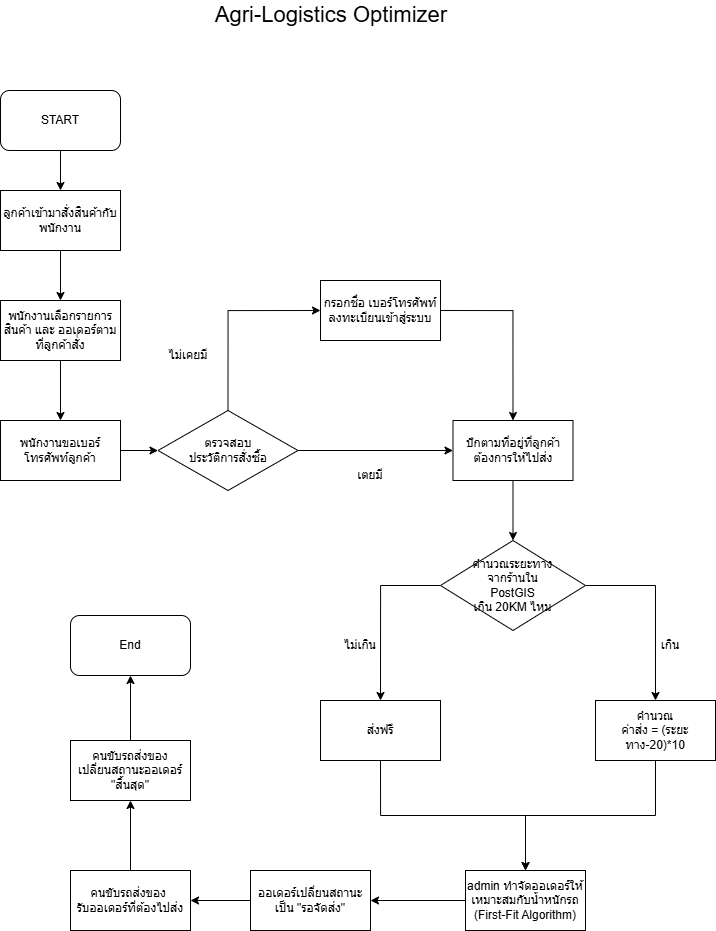

The diagram above was exported from draw.io. Its source (the exported page's mxGraphModel, read from the mxfile embedded in the PNG):
<mxGraphModel dx="2329" dy="971" grid="1" gridSize="10" guides="1" tooltips="1" connect="1" arrows="1" fold="1" page="1" pageScale="1" pageWidth="827" pageHeight="1169" math="0" shadow="0">
  <root>
    <mxCell id="0" />
    <mxCell id="1" parent="0" />
    <mxCell id="OgxIq5hFfSMKaYYw49OG-22" edge="1" parent="1" source="OgxIq5hFfSMKaYYw49OG-1" style="edgeStyle=orthogonalEdgeStyle;rounded=0;orthogonalLoop=1;jettySize=auto;html=1;exitX=0.5;exitY=1;exitDx=0;exitDy=0;entryX=0.5;entryY=0;entryDx=0;entryDy=0;" target="OgxIq5hFfSMKaYYw49OG-20">
      <mxGeometry relative="1" as="geometry" />
    </mxCell>
    <mxCell id="OgxIq5hFfSMKaYYw49OG-1" parent="1" style="rounded=0;whiteSpace=wrap;html=1;" value="ลูกค้าเข้ามาสั่งสินค้ากับพนักงาน" vertex="1">
      <mxGeometry height="60" width="120" x="80" y="240" as="geometry" />
    </mxCell>
    <mxCell id="OgxIq5hFfSMKaYYw49OG-21" edge="1" parent="1" source="OgxIq5hFfSMKaYYw49OG-3" style="edgeStyle=orthogonalEdgeStyle;rounded=0;orthogonalLoop=1;jettySize=auto;html=1;exitX=0.5;exitY=1;exitDx=0;exitDy=0;entryX=0.5;entryY=0;entryDx=0;entryDy=0;" target="OgxIq5hFfSMKaYYw49OG-1">
      <mxGeometry relative="1" as="geometry" />
    </mxCell>
    <mxCell id="OgxIq5hFfSMKaYYw49OG-3" parent="1" style="rounded=1;whiteSpace=wrap;html=1;" value="START" vertex="1">
      <mxGeometry height="60" width="120" x="80" y="140" as="geometry" />
    </mxCell>
    <mxCell id="sHuUh80wLbvwoyNg-3zG-19" edge="1" parent="1" source="OgxIq5hFfSMKaYYw49OG-5" style="edgeStyle=orthogonalEdgeStyle;rounded=0;orthogonalLoop=1;jettySize=auto;html=1;exitX=0;exitY=0.5;exitDx=0;exitDy=0;entryX=0.5;entryY=0;entryDx=0;entryDy=0;" target="OgxIq5hFfSMKaYYw49OG-6">
      <mxGeometry relative="1" as="geometry" />
    </mxCell>
    <mxCell id="sHuUh80wLbvwoyNg-3zG-22" edge="1" parent="1" source="OgxIq5hFfSMKaYYw49OG-5" style="edgeStyle=orthogonalEdgeStyle;rounded=0;orthogonalLoop=1;jettySize=auto;html=1;exitX=1;exitY=0.5;exitDx=0;exitDy=0;entryX=0.5;entryY=0;entryDx=0;entryDy=0;" target="OgxIq5hFfSMKaYYw49OG-7">
      <mxGeometry relative="1" as="geometry" />
    </mxCell>
    <mxCell id="OgxIq5hFfSMKaYYw49OG-5" parent="1" style="rhombus;whiteSpace=wrap;html=1;" value="คำนวณระยะทาง&lt;br&gt;จากร้านใน&lt;div&gt;PostGIS&lt;/div&gt;&lt;div&gt;เกิน 20KM ไหม&lt;/div&gt;" vertex="1">
      <mxGeometry height="90" width="145" x="520" y="590" as="geometry" />
    </mxCell>
    <mxCell id="OgxIq5hFfSMKaYYw49OG-15" edge="1" parent="1" source="OgxIq5hFfSMKaYYw49OG-6" style="edgeStyle=orthogonalEdgeStyle;rounded=0;orthogonalLoop=1;jettySize=auto;html=1;exitX=0.5;exitY=1;exitDx=0;exitDy=0;">
      <mxGeometry relative="1" as="geometry">
        <mxPoint x="605" y="920" as="targetPoint" />
      </mxGeometry>
    </mxCell>
    <mxCell id="OgxIq5hFfSMKaYYw49OG-6" parent="1" style="rounded=0;whiteSpace=wrap;html=1;" value="ส่งฟรี" vertex="1">
      <mxGeometry height="60" width="120" x="400" y="750" as="geometry" />
    </mxCell>
    <mxCell id="OgxIq5hFfSMKaYYw49OG-14" edge="1" parent="1" source="OgxIq5hFfSMKaYYw49OG-7" style="edgeStyle=orthogonalEdgeStyle;rounded=0;orthogonalLoop=1;jettySize=auto;html=1;exitX=0.5;exitY=1;exitDx=0;exitDy=0;entryX=0.5;entryY=0;entryDx=0;entryDy=0;" target="OgxIq5hFfSMKaYYw49OG-13">
      <mxGeometry relative="1" as="geometry" />
    </mxCell>
    <mxCell id="OgxIq5hFfSMKaYYw49OG-7" parent="1" style="rounded=0;whiteSpace=wrap;html=1;" value="คำนวณ&lt;br&gt;ค่าส่ง = (ระยะทาง-20)*10" vertex="1">
      <mxGeometry height="60" width="120" x="675" y="750" as="geometry" />
    </mxCell>
    <mxCell id="sHuUh80wLbvwoyNg-3zG-23" edge="1" parent="1" source="OgxIq5hFfSMKaYYw49OG-13" style="edgeStyle=orthogonalEdgeStyle;rounded=0;orthogonalLoop=1;jettySize=auto;html=1;exitX=0;exitY=0.5;exitDx=0;exitDy=0;entryX=1;entryY=0.5;entryDx=0;entryDy=0;" target="sHuUh80wLbvwoyNg-3zG-24">
      <mxGeometry relative="1" as="geometry">
        <mxPoint x="460" y="950.1052631578948" as="targetPoint" />
      </mxGeometry>
    </mxCell>
    <mxCell id="OgxIq5hFfSMKaYYw49OG-13" parent="1" style="rounded=0;whiteSpace=wrap;html=1;" value="admin ทำจัดออเดอร์ให้เหมาะสมกับน้ำหนักรถ&lt;br&gt;(First-Fit Algorithm)" vertex="1">
      <mxGeometry height="60" width="120" x="545" y="920" as="geometry" />
    </mxCell>
    <mxCell id="sHuUh80wLbvwoyNg-3zG-2" edge="1" parent="1" source="OgxIq5hFfSMKaYYw49OG-20" style="edgeStyle=orthogonalEdgeStyle;rounded=0;orthogonalLoop=1;jettySize=auto;html=1;exitX=0.5;exitY=1;exitDx=0;exitDy=0;entryX=0.5;entryY=0;entryDx=0;entryDy=0;" target="sHuUh80wLbvwoyNg-3zG-1">
      <mxGeometry relative="1" as="geometry" />
    </mxCell>
    <mxCell id="OgxIq5hFfSMKaYYw49OG-20" parent="1" style="rounded=0;whiteSpace=wrap;html=1;" value="พนักงานเลือกรายการสินค้า และ ออเดอร์ตามที่ลูกค้าสั่่ง" vertex="1">
      <mxGeometry height="60" width="120" x="80" y="350" as="geometry" />
    </mxCell>
    <mxCell id="OgxIq5hFfSMKaYYw49OG-28" parent="1" style="text;html=1;whiteSpace=wrap;strokeColor=none;fillColor=none;align=center;verticalAlign=middle;rounded=0;" value="เกิน" vertex="1">
      <mxGeometry height="30" width="60" x="720" y="680" as="geometry" />
    </mxCell>
    <mxCell id="OgxIq5hFfSMKaYYw49OG-29" parent="1" style="text;html=1;whiteSpace=wrap;strokeColor=none;fillColor=none;align=center;verticalAlign=middle;rounded=0;" value="ไม่เกิน" vertex="1">
      <mxGeometry height="30" width="60" x="410" y="680" as="geometry" />
    </mxCell>
    <mxCell id="OgxIq5hFfSMKaYYw49OG-31" parent="1" style="text;html=1;whiteSpace=wrap;strokeColor=none;fillColor=none;align=center;verticalAlign=middle;rounded=0;" value="&lt;font style=&quot;font-size: 22px;&quot;&gt;Agri-Logistics Optimizer&amp;nbsp;&lt;/font&gt;" vertex="1">
      <mxGeometry height="30" width="310" x="259" y="50" as="geometry" />
    </mxCell>
    <mxCell id="sHuUh80wLbvwoyNg-3zG-11" edge="1" parent="1" source="sHuUh80wLbvwoyNg-3zG-1" style="edgeStyle=orthogonalEdgeStyle;rounded=0;orthogonalLoop=1;jettySize=auto;html=1;exitX=1;exitY=0.5;exitDx=0;exitDy=0;entryX=0;entryY=0.5;entryDx=0;entryDy=0;" target="sHuUh80wLbvwoyNg-3zG-3">
      <mxGeometry relative="1" as="geometry" />
    </mxCell>
    <mxCell id="sHuUh80wLbvwoyNg-3zG-1" parent="1" style="rounded=0;whiteSpace=wrap;html=1;" value="พนักงานขอเบอร์โทรศัพท์ลูกค้า" vertex="1">
      <mxGeometry height="60" width="120" x="80" y="470" as="geometry" />
    </mxCell>
    <mxCell id="sHuUh80wLbvwoyNg-3zG-12" edge="1" parent="1" source="sHuUh80wLbvwoyNg-3zG-3" style="edgeStyle=orthogonalEdgeStyle;rounded=0;orthogonalLoop=1;jettySize=auto;html=1;exitX=0.5;exitY=0;exitDx=0;exitDy=0;entryX=0;entryY=0.5;entryDx=0;entryDy=0;" target="sHuUh80wLbvwoyNg-3zG-5">
      <mxGeometry relative="1" as="geometry" />
    </mxCell>
    <mxCell id="sHuUh80wLbvwoyNg-3zG-16" edge="1" parent="1" source="sHuUh80wLbvwoyNg-3zG-3" style="edgeStyle=orthogonalEdgeStyle;rounded=0;orthogonalLoop=1;jettySize=auto;html=1;exitX=1;exitY=0.5;exitDx=0;exitDy=0;" target="sHuUh80wLbvwoyNg-3zG-15">
      <mxGeometry relative="1" as="geometry" />
    </mxCell>
    <mxCell id="sHuUh80wLbvwoyNg-3zG-3" parent="1" style="rhombus;whiteSpace=wrap;html=1;" value="ตรวจสอบ&lt;div&gt;ประวัติการสั่งซื้อ&lt;/div&gt;" vertex="1">
      <mxGeometry height="80" width="140" x="237.5" y="460" as="geometry" />
    </mxCell>
    <mxCell id="sHuUh80wLbvwoyNg-3zG-17" edge="1" parent="1" source="sHuUh80wLbvwoyNg-3zG-5" style="edgeStyle=orthogonalEdgeStyle;rounded=0;orthogonalLoop=1;jettySize=auto;html=1;exitX=1;exitY=0.5;exitDx=0;exitDy=0;entryX=0.5;entryY=0;entryDx=0;entryDy=0;" target="sHuUh80wLbvwoyNg-3zG-15">
      <mxGeometry relative="1" as="geometry" />
    </mxCell>
    <mxCell id="sHuUh80wLbvwoyNg-3zG-5" parent="1" style="rounded=0;whiteSpace=wrap;html=1;" value="กรอกชื่อ เบอร์โทรศัพท์&lt;div&gt;ลงทะเบียนเข้าสู่ระบบ&lt;/div&gt;" vertex="1">
      <mxGeometry height="60" width="120" x="400" y="330" as="geometry" />
    </mxCell>
    <mxCell id="sHuUh80wLbvwoyNg-3zG-7" parent="1" style="text;html=1;whiteSpace=wrap;strokeColor=none;fillColor=none;align=center;verticalAlign=middle;rounded=0;" value="ไม่เคยมี" vertex="1">
      <mxGeometry height="30" width="60" x="237.5" y="390" as="geometry" />
    </mxCell>
    <mxCell id="sHuUh80wLbvwoyNg-3zG-21" edge="1" parent="1" source="sHuUh80wLbvwoyNg-3zG-15" style="edgeStyle=orthogonalEdgeStyle;rounded=0;orthogonalLoop=1;jettySize=auto;html=1;exitX=0.5;exitY=1;exitDx=0;exitDy=0;" target="OgxIq5hFfSMKaYYw49OG-5">
      <mxGeometry relative="1" as="geometry" />
    </mxCell>
    <mxCell id="sHuUh80wLbvwoyNg-3zG-15" parent="1" style="rounded=0;whiteSpace=wrap;html=1;" value="ปักตามที่อยู่ที่ลูกค้าต้องการให้ไปส่ง" vertex="1">
      <mxGeometry height="60" width="120" x="532.5" y="470" as="geometry" />
    </mxCell>
    <mxCell id="sHuUh80wLbvwoyNg-3zG-25" edge="1" parent="1" source="sHuUh80wLbvwoyNg-3zG-24" style="edgeStyle=orthogonalEdgeStyle;rounded=0;orthogonalLoop=1;jettySize=auto;html=1;exitX=0;exitY=0.5;exitDx=0;exitDy=0;entryX=1;entryY=0.5;entryDx=0;entryDy=0;" target="sHuUh80wLbvwoyNg-3zG-26">
      <mxGeometry relative="1" as="geometry">
        <mxPoint x="260" y="950.1052631578948" as="targetPoint" />
      </mxGeometry>
    </mxCell>
    <mxCell id="sHuUh80wLbvwoyNg-3zG-24" parent="1" style="rounded=0;whiteSpace=wrap;html=1;" value="ออเดอร์เปลี่ยนสถานะเป็น &quot;รอจัดส่ง&quot;" vertex="1">
      <mxGeometry height="60" width="120" x="330" y="920" as="geometry" />
    </mxCell>
    <mxCell id="sHuUh80wLbvwoyNg-3zG-27" edge="1" parent="1" source="sHuUh80wLbvwoyNg-3zG-26" style="edgeStyle=orthogonalEdgeStyle;rounded=0;orthogonalLoop=1;jettySize=auto;html=1;exitX=0.5;exitY=0;exitDx=0;exitDy=0;entryX=0.5;entryY=1;entryDx=0;entryDy=0;" target="sHuUh80wLbvwoyNg-3zG-28">
      <mxGeometry relative="1" as="geometry">
        <mxPoint x="210.42105263157896" y="860" as="targetPoint" />
      </mxGeometry>
    </mxCell>
    <mxCell id="sHuUh80wLbvwoyNg-3zG-26" parent="1" style="rounded=0;whiteSpace=wrap;html=1;" value="คนขับรถส่งของ&amp;nbsp;&lt;div&gt;รับออเดอร์ที่ต้องไปส่ง&lt;/div&gt;" vertex="1">
      <mxGeometry height="60" width="120" x="150" y="920" as="geometry" />
    </mxCell>
    <mxCell id="sHuUh80wLbvwoyNg-3zG-29" edge="1" parent="1" source="sHuUh80wLbvwoyNg-3zG-28" style="edgeStyle=orthogonalEdgeStyle;rounded=0;orthogonalLoop=1;jettySize=auto;html=1;exitX=0.5;exitY=0;exitDx=0;exitDy=0;entryX=0.5;entryY=1;entryDx=0;entryDy=0;" target="sHuUh80wLbvwoyNg-3zG-30">
      <mxGeometry relative="1" as="geometry">
        <mxPoint x="210.42105263157896" y="720" as="targetPoint" />
      </mxGeometry>
    </mxCell>
    <mxCell id="sHuUh80wLbvwoyNg-3zG-28" parent="1" style="rounded=0;whiteSpace=wrap;html=1;" value="คนขับรถส่งของ&lt;div&gt;เปลี่ยนสถานะออเดอร์&lt;/div&gt;&lt;div&gt;&quot;สิ้นสุด&quot;&lt;/div&gt;" vertex="1">
      <mxGeometry height="60" width="120" x="150" y="790" as="geometry" />
    </mxCell>
    <mxCell id="sHuUh80wLbvwoyNg-3zG-30" parent="1" style="rounded=1;whiteSpace=wrap;html=1;" value="End" vertex="1">
      <mxGeometry height="60" width="120" x="150" y="665" as="geometry" />
    </mxCell>
    <mxCell id="f_eB3oWGvmWB_80WyQfk-1" parent="1" style="text;html=1;whiteSpace=wrap;strokeColor=none;fillColor=none;align=center;verticalAlign=middle;rounded=0;" value="เตยมี" vertex="1">
      <mxGeometry height="30" width="60" x="420" y="510" as="geometry" />
    </mxCell>
  </root>
</mxGraphModel>